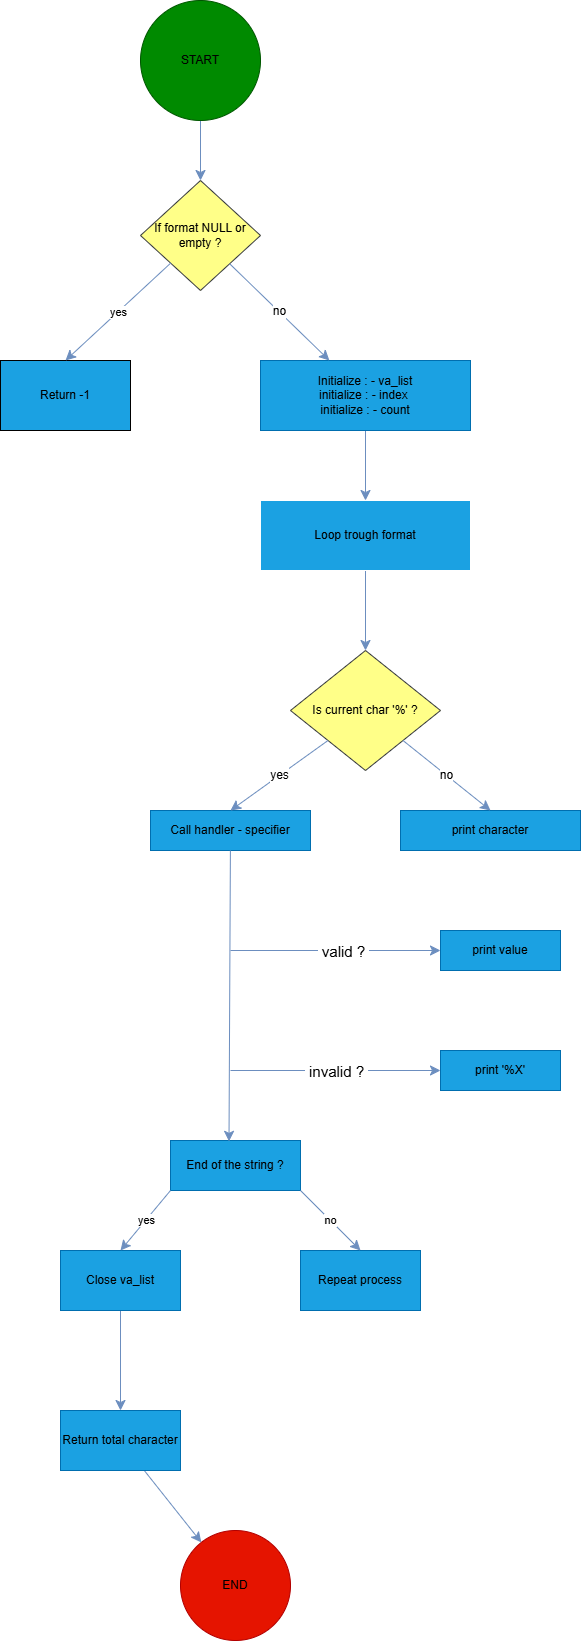

The diagram above was exported from draw.io. Its source (the exported page's mxGraphModel, read from the mxfile embedded in the PNG):
<mxGraphModel dx="523" dy="1992" grid="1" gridSize="10" guides="0" tooltips="1" connect="1" arrows="1" fold="1" page="1" pageScale="1" pageWidth="827" pageHeight="1169" math="0" shadow="0">
  <root>
    <mxCell id="0" />
    <mxCell id="1" parent="0" />
    <mxCell id="BXjs-tIS7_Uz0gzXR8Ti-23" value="" style="edgeStyle=none;curved=1;rounded=0;orthogonalLoop=1;jettySize=auto;html=1;fontSize=12;startSize=8;endSize=8;fillColor=#dae8fc;strokeColor=#6c8ebf;" edge="1" parent="1" source="xFT_jm4xJvCb5Ql2Q90d-21" target="xFT_jm4xJvCb5Ql2Q90d-23">
      <mxGeometry relative="1" as="geometry" />
    </mxCell>
    <mxCell id="xFT_jm4xJvCb5Ql2Q90d-21" value="&lt;font style=&quot;color: rgb(0, 0, 0);&quot;&gt;Initialize : - va_list&lt;/font&gt;&lt;div&gt;&lt;font style=&quot;color: rgb(0, 0, 0);&quot;&gt;initialize : - index&amp;nbsp;&lt;/font&gt;&lt;/div&gt;&lt;div&gt;&lt;font style=&quot;color: rgb(0, 0, 0);&quot;&gt;initialize : - count&lt;/font&gt;&lt;/div&gt;" style="whiteSpace=wrap;html=1;labelBackgroundColor=none;fillColor=#1ba1e2;strokeColor=#006EAF;fontColor=#ffffff;" parent="1" vertex="1">
      <mxGeometry x="400" y="-170" width="210" height="70" as="geometry" />
    </mxCell>
    <mxCell id="BXjs-tIS7_Uz0gzXR8Ti-24" value="" style="edgeStyle=none;curved=1;rounded=0;orthogonalLoop=1;jettySize=auto;html=1;fontSize=12;startSize=8;endSize=8;fillColor=#dae8fc;strokeColor=#6c8ebf;" edge="1" parent="1" source="xFT_jm4xJvCb5Ql2Q90d-23" target="xFT_jm4xJvCb5Ql2Q90d-33">
      <mxGeometry relative="1" as="geometry" />
    </mxCell>
    <mxCell id="xFT_jm4xJvCb5Ql2Q90d-23" value="&lt;font style=&quot;color: rgb(0, 0, 0);&quot;&gt;Loop trough format&lt;/font&gt;" style="whiteSpace=wrap;html=1;labelBackgroundColor=none;fillColor=#1ba1e2;strokeColor=#FFFFFF;fontColor=#ffffff;" parent="1" vertex="1">
      <mxGeometry x="400" y="-30" width="210" height="70" as="geometry" />
    </mxCell>
    <mxCell id="xFT_jm4xJvCb5Ql2Q90d-27" value="&lt;font style=&quot;color: rgb(0, 0, 0);&quot;&gt;Return -1&lt;/font&gt;" style="whiteSpace=wrap;html=1;labelBackgroundColor=none;fillColor=#1ba1e2;strokeColor=#000000;fontColor=#ffffff;" parent="1" vertex="1">
      <mxGeometry x="140" y="-170" width="130" height="70" as="geometry" />
    </mxCell>
    <mxCell id="xFT_jm4xJvCb5Ql2Q90d-16" value="If format NULL or empty ?" style="rhombus;fillColor=#ffff88;strokeColor=#36393d;align=center;textDirection=ltr;whiteSpace=wrap;" parent="1" vertex="1">
      <mxGeometry x="280" y="-350" width="120" height="110" as="geometry" />
    </mxCell>
    <mxCell id="xFT_jm4xJvCb5Ql2Q90d-33" value="Is current char '%' ?" style="rhombus;whiteSpace=wrap;html=1;fillColor=#ffff88;strokeColor=#36393d;labelBackgroundColor=none;" parent="1" vertex="1">
      <mxGeometry x="430" y="120" width="150" height="120" as="geometry" />
    </mxCell>
    <mxCell id="xFT_jm4xJvCb5Ql2Q90d-39" value="&lt;div&gt;&lt;font style=&quot;color: rgb(0, 0, 0);&quot;&gt;Call handler - specifier&lt;/font&gt;&lt;/div&gt;" style="whiteSpace=wrap;html=1;fillColor=#1ba1e2;strokeColor=#006EAF;labelBackgroundColor=none;fontColor=#ffffff;" parent="1" vertex="1">
      <mxGeometry x="290" y="280" width="160" height="40" as="geometry" />
    </mxCell>
    <mxCell id="xFT_jm4xJvCb5Ql2Q90d-41" value="&lt;font style=&quot;color: rgb(0, 0, 0);&quot;&gt;print character&lt;/font&gt;" style="whiteSpace=wrap;html=1;fillColor=#1ba1e2;strokeColor=#006EAF;labelBackgroundColor=none;fontColor=#ffffff;" parent="1" vertex="1">
      <mxGeometry x="540" y="280" width="180" height="40" as="geometry" />
    </mxCell>
    <mxCell id="xFT_jm4xJvCb5Ql2Q90d-43" value="&lt;font style=&quot;color: rgb(0, 0, 0);&quot;&gt;End of the string ?&lt;/font&gt;" style="whiteSpace=wrap;html=1;fillColor=#1ba1e2;strokeColor=#006EAF;labelBackgroundColor=none;fontColor=#ffffff;" parent="1" vertex="1">
      <mxGeometry x="310" y="610" width="130" height="50" as="geometry" />
    </mxCell>
    <mxCell id="xFT_jm4xJvCb5Ql2Q90d-50" value="&lt;font style=&quot;color: rgb(0, 0, 0);&quot;&gt;print value&lt;/font&gt;" style="whiteSpace=wrap;html=1;fillColor=#1ba1e2;strokeColor=#006EAF;fontColor=#ffffff;" parent="1" vertex="1">
      <mxGeometry x="580" y="400" width="120" height="40" as="geometry" />
    </mxCell>
    <mxCell id="xFT_jm4xJvCb5Ql2Q90d-52" value="&lt;font style=&quot;color: rgb(0, 0, 0);&quot;&gt;print '%X'&lt;/font&gt;" style="whiteSpace=wrap;html=1;fillColor=#1ba1e2;strokeColor=#006EAF;fontColor=#ffffff;" parent="1" vertex="1">
      <mxGeometry x="580" y="520" width="120" height="40" as="geometry" />
    </mxCell>
    <mxCell id="xFT_jm4xJvCb5Ql2Q90d-58" value="&lt;font style=&quot;color: rgb(0, 0, 0);&quot;&gt;Repeat process&lt;/font&gt;" style="whiteSpace=wrap;html=1;fillColor=#1ba1e2;strokeColor=#006EAF;labelBackgroundColor=none;fontColor=#ffffff;" parent="1" vertex="1">
      <mxGeometry x="440" y="720" width="120" height="60" as="geometry" />
    </mxCell>
    <mxCell id="xFT_jm4xJvCb5Ql2Q90d-63" value="" style="edgeStyle=none;curved=1;rounded=0;orthogonalLoop=1;jettySize=auto;html=1;strokeColor=#6c8ebf;fontSize=12;startSize=8;endSize=8;fillColor=#dae8fc;" parent="1" source="xFT_jm4xJvCb5Ql2Q90d-60" target="xFT_jm4xJvCb5Ql2Q90d-62" edge="1">
      <mxGeometry relative="1" as="geometry" />
    </mxCell>
    <mxCell id="xFT_jm4xJvCb5Ql2Q90d-60" value="&lt;font style=&quot;color: rgb(0, 0, 0);&quot;&gt;Close va_list&lt;/font&gt;" style="whiteSpace=wrap;html=1;fillColor=#1ba1e2;strokeColor=#006EAF;labelBackgroundColor=none;fontColor=#ffffff;" parent="1" vertex="1">
      <mxGeometry x="200" y="720" width="120" height="60" as="geometry" />
    </mxCell>
    <mxCell id="xFT_jm4xJvCb5Ql2Q90d-65" value="" style="edgeStyle=none;curved=1;rounded=0;orthogonalLoop=1;jettySize=auto;html=1;strokeColor=#6c8ebf;fontSize=12;startSize=8;endSize=8;fillColor=#dae8fc;" parent="1" source="xFT_jm4xJvCb5Ql2Q90d-62" target="xFT_jm4xJvCb5Ql2Q90d-64" edge="1">
      <mxGeometry relative="1" as="geometry" />
    </mxCell>
    <mxCell id="xFT_jm4xJvCb5Ql2Q90d-62" value="&lt;font style=&quot;color: rgb(0, 0, 0);&quot;&gt;Return total character&lt;/font&gt;" style="whiteSpace=wrap;html=1;fillColor=#1ba1e2;strokeColor=#006EAF;labelBackgroundColor=none;fontColor=#ffffff;" parent="1" vertex="1">
      <mxGeometry x="200" y="880" width="120" height="60" as="geometry" />
    </mxCell>
    <mxCell id="xFT_jm4xJvCb5Ql2Q90d-64" value="&lt;font style=&quot;color: rgb(0, 0, 0);&quot;&gt;END&lt;/font&gt;" style="ellipse;whiteSpace=wrap;html=1;fillColor=#e51400;strokeColor=#B20000;labelBackgroundColor=none;fontColor=#ffffff;" parent="1" vertex="1">
      <mxGeometry x="320" y="1000" width="110" height="110" as="geometry" />
    </mxCell>
    <mxCell id="BXjs-tIS7_Uz0gzXR8Ti-33" value="" style="edgeStyle=none;curved=1;rounded=0;orthogonalLoop=1;jettySize=auto;html=1;fontSize=12;startSize=8;endSize=8;fillColor=#dae8fc;strokeColor=#6c8ebf;" edge="1" parent="1" source="Y_3dlZlBduoJsaDn3WQ6-2" target="xFT_jm4xJvCb5Ql2Q90d-16">
      <mxGeometry relative="1" as="geometry" />
    </mxCell>
    <mxCell id="Y_3dlZlBduoJsaDn3WQ6-2" value="&lt;font style=&quot;color: rgb(0, 0, 0);&quot;&gt;START&lt;/font&gt;" style="ellipse;whiteSpace=wrap;html=1;fillColor=#008a00;strokeColor=#005700;fontColor=#ffffff;" parent="1" vertex="1">
      <mxGeometry x="280" y="-530" width="120" height="120" as="geometry" />
    </mxCell>
    <mxCell id="BXjs-tIS7_Uz0gzXR8Ti-6" value="" style="endArrow=classic;html=1;rounded=0;fontSize=12;startSize=8;endSize=8;curved=1;entryX=0.45;entryY=0.017;entryDx=0;entryDy=0;entryPerimeter=0;fillColor=#dae8fc;strokeColor=#6c8ebf;" edge="1" parent="1" source="xFT_jm4xJvCb5Ql2Q90d-39" target="xFT_jm4xJvCb5Ql2Q90d-43">
      <mxGeometry width="50" height="50" relative="1" as="geometry">
        <mxPoint x="340" y="880" as="sourcePoint" />
        <mxPoint x="390" y="830" as="targetPoint" />
      </mxGeometry>
    </mxCell>
    <mxCell id="BXjs-tIS7_Uz0gzXR8Ti-15" value="" style="endArrow=classic;html=1;rounded=0;fontSize=12;startSize=8;endSize=8;curved=1;entryX=0.5;entryY=0;entryDx=0;entryDy=0;fillColor=#dae8fc;strokeColor=#6c8ebf;" edge="1" parent="1" source="xFT_jm4xJvCb5Ql2Q90d-16" target="xFT_jm4xJvCb5Ql2Q90d-27">
      <mxGeometry relative="1" as="geometry">
        <mxPoint x="260" y="-190" as="sourcePoint" />
        <mxPoint x="360" y="-190" as="targetPoint" />
      </mxGeometry>
    </mxCell>
    <mxCell id="BXjs-tIS7_Uz0gzXR8Ti-16" value="yes" style="edgeLabel;resizable=0;html=1;;align=center;verticalAlign=middle;" connectable="0" vertex="1" parent="BXjs-tIS7_Uz0gzXR8Ti-15">
      <mxGeometry relative="1" as="geometry" />
    </mxCell>
    <mxCell id="BXjs-tIS7_Uz0gzXR8Ti-21" value="no" style="endArrow=classic;html=1;rounded=0;fontSize=12;startSize=8;endSize=8;curved=1;fillColor=#dae8fc;strokeColor=#6c8ebf;" edge="1" parent="1" source="xFT_jm4xJvCb5Ql2Q90d-16" target="xFT_jm4xJvCb5Ql2Q90d-21">
      <mxGeometry relative="1" as="geometry">
        <mxPoint x="300" y="-190" as="sourcePoint" />
        <mxPoint x="400" y="-190" as="targetPoint" />
      </mxGeometry>
    </mxCell>
    <mxCell id="BXjs-tIS7_Uz0gzXR8Ti-29" value="yes" style="endArrow=classic;html=1;rounded=0;fontSize=12;startSize=8;endSize=8;curved=1;exitX=0;exitY=1;exitDx=0;exitDy=0;entryX=0.5;entryY=0;entryDx=0;entryDy=0;fillColor=#dae8fc;strokeColor=#6c8ebf;" edge="1" parent="1" source="xFT_jm4xJvCb5Ql2Q90d-33" target="xFT_jm4xJvCb5Ql2Q90d-39">
      <mxGeometry relative="1" as="geometry">
        <mxPoint x="430" y="310" as="sourcePoint" />
        <mxPoint x="530" y="310" as="targetPoint" />
      </mxGeometry>
    </mxCell>
    <mxCell id="BXjs-tIS7_Uz0gzXR8Ti-31" value="no" style="endArrow=classic;html=1;rounded=0;fontSize=12;startSize=8;endSize=8;curved=1;entryX=0.5;entryY=0;entryDx=0;entryDy=0;fillColor=#dae8fc;strokeColor=#6c8ebf;" edge="1" parent="1" source="xFT_jm4xJvCb5Ql2Q90d-33" target="xFT_jm4xJvCb5Ql2Q90d-41">
      <mxGeometry relative="1" as="geometry">
        <mxPoint x="600" y="240" as="sourcePoint" />
        <mxPoint x="615" y="318" as="targetPoint" />
      </mxGeometry>
    </mxCell>
    <mxCell id="BXjs-tIS7_Uz0gzXR8Ti-41" value="" style="endArrow=classic;html=1;rounded=0;fontSize=12;startSize=8;endSize=8;curved=1;entryX=0;entryY=0.5;entryDx=0;entryDy=0;fillColor=#dae8fc;strokeColor=#6c8ebf;" edge="1" parent="1" target="xFT_jm4xJvCb5Ql2Q90d-50">
      <mxGeometry relative="1" as="geometry">
        <mxPoint x="370" y="420" as="sourcePoint" />
        <mxPoint x="600" y="370" as="targetPoint" />
      </mxGeometry>
    </mxCell>
    <mxCell id="BXjs-tIS7_Uz0gzXR8Ti-42" value="&amp;nbsp;valid ?&amp;nbsp;" style="edgeLabel;resizable=0;html=1;;align=center;verticalAlign=middle;fontSize=15;" connectable="0" vertex="1" parent="BXjs-tIS7_Uz0gzXR8Ti-41">
      <mxGeometry relative="1" as="geometry">
        <mxPoint x="7" as="offset" />
      </mxGeometry>
    </mxCell>
    <mxCell id="BXjs-tIS7_Uz0gzXR8Ti-46" value="" style="endArrow=classic;html=1;rounded=0;fontSize=12;startSize=8;endSize=8;curved=1;entryX=0;entryY=0.5;entryDx=0;entryDy=0;fillColor=#dae8fc;strokeColor=#6c8ebf;" edge="1" parent="1" target="xFT_jm4xJvCb5Ql2Q90d-52">
      <mxGeometry relative="1" as="geometry">
        <mxPoint x="370" y="540" as="sourcePoint" />
        <mxPoint x="600" y="370" as="targetPoint" />
      </mxGeometry>
    </mxCell>
    <mxCell id="BXjs-tIS7_Uz0gzXR8Ti-47" value="&amp;nbsp;invalid ?&amp;nbsp;" style="edgeLabel;resizable=0;html=1;;align=center;verticalAlign=middle;fontSize=15;" connectable="0" vertex="1" parent="BXjs-tIS7_Uz0gzXR8Ti-46">
      <mxGeometry relative="1" as="geometry" />
    </mxCell>
    <mxCell id="BXjs-tIS7_Uz0gzXR8Ti-61" value="" style="endArrow=classic;html=1;rounded=0;fontSize=12;startSize=8;endSize=8;curved=1;entryX=0.5;entryY=0;entryDx=0;entryDy=0;exitX=1;exitY=1;exitDx=0;exitDy=0;fillColor=#dae8fc;strokeColor=#6c8ebf;" edge="1" parent="1" source="xFT_jm4xJvCb5Ql2Q90d-43" target="xFT_jm4xJvCb5Ql2Q90d-58">
      <mxGeometry relative="1" as="geometry">
        <mxPoint x="390" y="670" as="sourcePoint" />
        <mxPoint x="490" y="670" as="targetPoint" />
      </mxGeometry>
    </mxCell>
    <mxCell id="BXjs-tIS7_Uz0gzXR8Ti-62" value="no" style="edgeLabel;resizable=0;html=1;;align=center;verticalAlign=middle;" connectable="0" vertex="1" parent="BXjs-tIS7_Uz0gzXR8Ti-61">
      <mxGeometry relative="1" as="geometry" />
    </mxCell>
    <mxCell id="BXjs-tIS7_Uz0gzXR8Ti-65" value="" style="endArrow=classic;html=1;rounded=0;fontSize=12;startSize=8;endSize=8;curved=1;exitX=0;exitY=1;exitDx=0;exitDy=0;entryX=0.5;entryY=0;entryDx=0;entryDy=0;fillColor=#dae8fc;strokeColor=#6c8ebf;" edge="1" parent="1" source="xFT_jm4xJvCb5Ql2Q90d-43" target="xFT_jm4xJvCb5Ql2Q90d-60">
      <mxGeometry relative="1" as="geometry">
        <mxPoint x="380" y="760" as="sourcePoint" />
        <mxPoint x="250" y="690" as="targetPoint" />
      </mxGeometry>
    </mxCell>
    <mxCell id="BXjs-tIS7_Uz0gzXR8Ti-66" value="yes" style="edgeLabel;resizable=0;html=1;;align=center;verticalAlign=middle;" connectable="0" vertex="1" parent="BXjs-tIS7_Uz0gzXR8Ti-65">
      <mxGeometry relative="1" as="geometry" />
    </mxCell>
  </root>
</mxGraphModel>